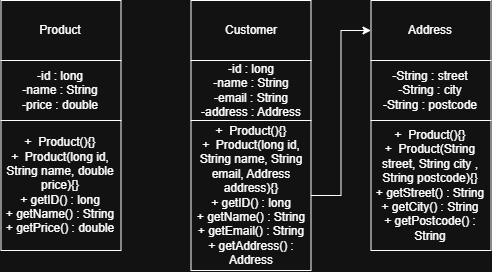

The diagram above was exported from draw.io. Its source (the exported page's mxGraphModel, read from the mxfile embedded in the PNG):
<mxGraphModel dx="1106" dy="663" grid="1" gridSize="10" guides="1" tooltips="1" connect="1" arrows="1" fold="1" page="1" pageScale="1" pageWidth="850" pageHeight="1100" math="0" shadow="0">
  <root>
    <mxCell id="0" />
    <mxCell id="1" parent="0" />
    <mxCell id="jPbuPhr3Xk_3L0wM3H3k-1" parent="1" style="rounded=0;whiteSpace=wrap;html=1;" value="Product" vertex="1">
      <mxGeometry height="60" width="120" x="200" y="100" as="geometry" />
    </mxCell>
    <mxCell id="jPbuPhr3Xk_3L0wM3H3k-2" parent="1" style="rounded=0;whiteSpace=wrap;html=1;" value="-id : long&lt;div&gt;-name : String&lt;/div&gt;&lt;div&gt;-price : double&lt;/div&gt;" vertex="1">
      <mxGeometry height="60" width="120" x="200" y="160" as="geometry" />
    </mxCell>
    <mxCell id="jPbuPhr3Xk_3L0wM3H3k-3" parent="1" style="rounded=0;whiteSpace=wrap;html=1;" value="+&amp;nbsp; Product(){}&lt;div&gt;+&amp;nbsp; Product(long id, String name, double price){}&lt;/div&gt;&lt;div&gt;+ getID() : long&lt;br&gt;+ getName() : String&lt;/div&gt;&lt;div&gt;+ getPrice() : double&lt;/div&gt;" vertex="1">
      <mxGeometry height="130" width="120" x="200" y="220" as="geometry" />
    </mxCell>
    <mxCell id="ff67A2QfOxaWYggLvLBc-1" parent="1" style="rounded=0;whiteSpace=wrap;html=1;" value="Customer" vertex="1">
      <mxGeometry height="60" width="120" x="390" y="100" as="geometry" />
    </mxCell>
    <mxCell id="ff67A2QfOxaWYggLvLBc-2" parent="1" style="rounded=0;whiteSpace=wrap;html=1;" value="-id : long&lt;div&gt;-name : String&lt;/div&gt;&lt;div&gt;-email : String&lt;/div&gt;&lt;div&gt;-address : Address&lt;/div&gt;" vertex="1">
      <mxGeometry height="60" width="120" x="390" y="160" as="geometry" />
    </mxCell>
    <mxCell id="ff67A2QfOxaWYggLvLBc-8" edge="1" parent="1" source="ff67A2QfOxaWYggLvLBc-3" style="edgeStyle=orthogonalEdgeStyle;rounded=0;orthogonalLoop=1;jettySize=auto;html=1;entryX=0;entryY=0.5;entryDx=0;entryDy=0;" target="ff67A2QfOxaWYggLvLBc-4">
      <mxGeometry relative="1" as="geometry" />
    </mxCell>
    <mxCell id="ff67A2QfOxaWYggLvLBc-3" parent="1" style="rounded=0;whiteSpace=wrap;html=1;" value="+&amp;nbsp; Product(){}&lt;div&gt;+&amp;nbsp; Product(long id, String name, String email, Address address){}&lt;/div&gt;&lt;div&gt;+ getID() : long&lt;br&gt;+ getName() : String&lt;/div&gt;&lt;div&gt;+ getEmail() : String&lt;/div&gt;&lt;div&gt;+ getAddress() : Address&lt;/div&gt;" vertex="1">
      <mxGeometry height="150" width="120" x="390" y="220" as="geometry" />
    </mxCell>
    <mxCell id="ff67A2QfOxaWYggLvLBc-4" parent="1" style="rounded=0;whiteSpace=wrap;html=1;" value="Address" vertex="1">
      <mxGeometry height="60" width="120" x="570" y="100" as="geometry" />
    </mxCell>
    <mxCell id="ff67A2QfOxaWYggLvLBc-5" parent="1" style="rounded=0;whiteSpace=wrap;html=1;" value="-String : street&lt;div&gt;-String : city&lt;/div&gt;&lt;div&gt;-String : postcode&lt;/div&gt;" vertex="1">
      <mxGeometry height="60" width="120" x="570" y="160" as="geometry" />
    </mxCell>
    <mxCell id="ff67A2QfOxaWYggLvLBc-6" parent="1" style="rounded=0;whiteSpace=wrap;html=1;" value="+&amp;nbsp; Product(){}&lt;div&gt;+&amp;nbsp; Product(String street, String city , String postcode){}&lt;/div&gt;&lt;div&gt;+ getStreet() : String&lt;br&gt;+ getCity() : String&lt;/div&gt;&lt;div&gt;+ getPostcode() : String&lt;/div&gt;" vertex="1">
      <mxGeometry height="130" width="120" x="570" y="220" as="geometry" />
    </mxCell>
  </root>
</mxGraphModel>